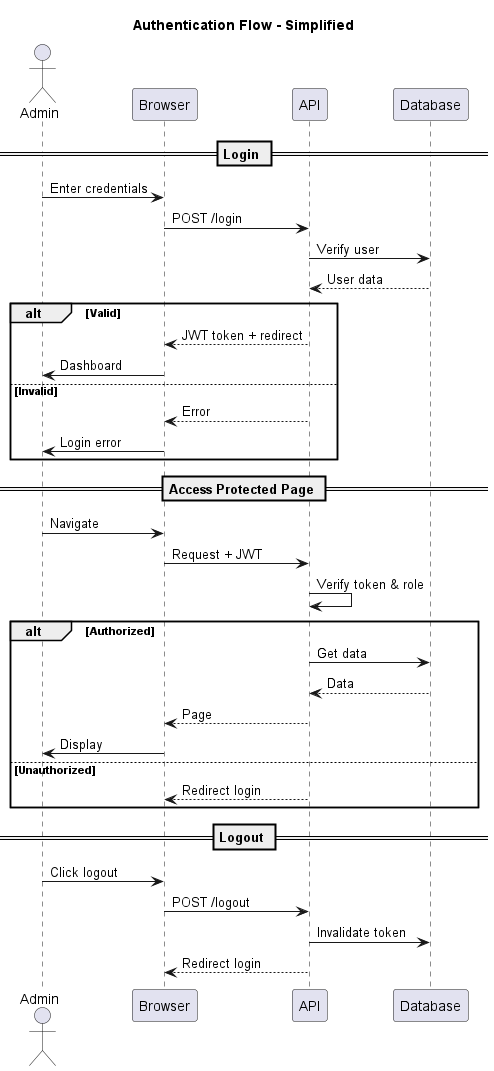

The diagram above was rendered by PlantUML. Its source (embedded in the PNG):
@startuml Authentication Flow

title Authentication Flow - Simplified

actor Admin
participant Browser
participant API
participant Database

== Login ==

Admin -> Browser: Enter credentials
Browser -> API: POST /login
API -> Database: Verify user
Database --> API: User data

alt Valid
    API --> Browser: JWT token + redirect
    Browser -> Admin: Dashboard
else Invalid
    API --> Browser: Error
    Browser -> Admin: Login error
end

== Access Protected Page ==

Admin -> Browser: Navigate
Browser -> API: Request + JWT
API -> API: Verify token & role

alt Authorized
    API -> Database: Get data
    Database --> API: Data
    API --> Browser: Page
    Browser -> Admin: Display
else Unauthorized
    API --> Browser: Redirect login
end

== Logout ==

Admin -> Browser: Click logout
Browser -> API: POST /logout
API -> Database: Invalidate token
API --> Browser: Redirect login

@enduml